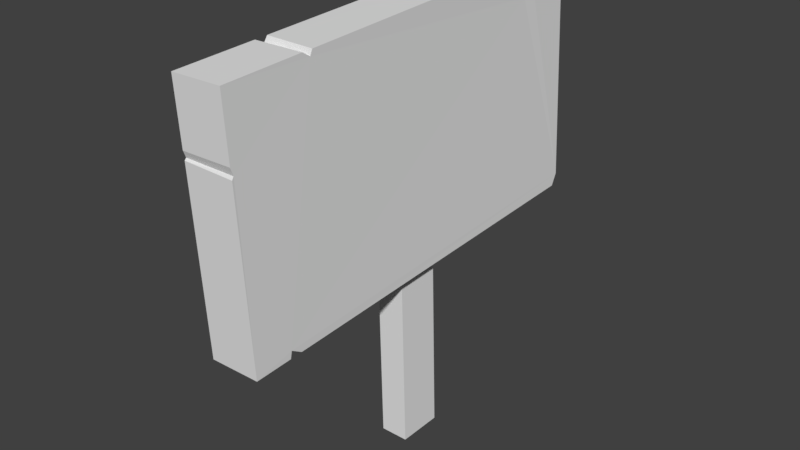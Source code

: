 # Source: sign.blend  (saved by Blender 2.79.7; exported with 4.5.12 LTS)
import bpy
from mathutils import Matrix  # noqa: F401  (used for matrix-valued properties, if any)

bpy.ops.wm.read_factory_settings(use_empty=True)
scene = bpy.context.scene
scene.name = 'Scene'

# ---- collections
col_collection_1 = bpy.data.collections.new('Collection 1'); scene.collection.children.link(col_collection_1)

# ---- materials (node trees are filled in below, after node groups)
mat_material = bpy.data.materials.new('Material')
mat_material.alpha_threshold = 0.0
mat_material.use_transparent_shadow = False
mat_material.roughness = 0.5
mat_material.line_color = (0.0, 0.0, 0.0, 1.0)

# ---- material node trees

# ---- world
world_world = bpy.data.worlds.new('World'); scene.world = world_world
world_world.color = (0.05088, 0.05088, 0.05088)
world_world.use_sun_shadow = False
world_world.sun_shadow_jitter_overblur = 0.0

# ---- meshes
me_cube = bpy.data.meshes.new('Cube')
me_cube.from_pydata([(0.02412, 0.1035, 0.7241), (0.02426, -0.07569, 0.7164), (-0.08575, -0.07569, 0.7145), (-0.08589, 0.1035, 0.7221), (0.05097, 0.8139, 1.728), (0.05227, -0.8695, 1.656), (-0.1477, -0.8695, 1.652), (-0.149, 0.8139, 1.724), (0.06851, 0.8285, 0.7572), (-0.1315, 0.8285, 0.7536), (0.06982, -0.8278, 0.685), (-0.1301, -0.8278, 0.6814), (0.05501, 0.08966, 0.01152), (-0.05501, 0.08966, 0.01152), (0.05501, -0.08966, 0.01152), (-0.05501, -0.08966, 0.01152), (0.0512, 0.5606, 1.715), (-0.1488, 0.5605, 1.711), (0.0511, 0.6038, 1.721), (-0.1489, 0.6053, 1.717), (0.05115, 0.5815, 1.585), (-0.1488, 0.5836, 1.582), (0.0697, -0.6792, 0.6914), (-0.1302, -0.7092, 0.6865), (0.06966, -0.6301, 0.6935), (-0.1303, -0.6225, 0.6902), (0.06968, -0.6736, 0.72), (-0.1303, -0.6848, 0.7159), (-0.1325, 0.853, 0.8131), (0.06767, 0.8536, 0.8036), (-0.1479, -0.55, 1.665), (0.05204, -0.5537, 1.669), (0.052, -0.5127, 1.67), (-0.148, -0.4995, 1.667), (0.05202, -0.5221, 1.649), (-0.148, -0.5137, 1.646), (-0.1433, -0.8591, 1.411), (0.05664, -0.8591, 1.414), (-0.1423, -0.8568, 1.379), (0.05779, -0.8564, 1.374), (-0.1429, -0.8498, 1.386), (0.05716, -0.8496, 1.385)], [], [(4, 7, 19, 18), (8, 29, 4, 18, 20, 16, 32, 34, 31, 5, 37, 41, 39, 10, 22, 26, 24), (10, 39, 38, 11), (11, 38, 40, 36, 6, 30, 35, 33, 17, 21, 19, 7, 28, 9, 25, 27, 23), (4, 29, 28, 7), (2, 3, 13, 15), (0, 3, 9, 8), (3, 2, 1, 0, 8, 24, 25, 9), (14, 15, 13, 12), (3, 0, 12, 13), (0, 1, 14, 12), (1, 2, 15, 14), (16, 17, 33, 32), (18, 19, 21, 20), (20, 21, 17, 16), (25, 24, 26, 27), (23, 22, 10, 11), (27, 26, 22, 23), (32, 33, 35, 34), (28, 29, 8, 9), (31, 30, 6, 5), (34, 35, 30, 31), (38, 39, 41, 40), (36, 37, 5, 6), (40, 41, 37, 36)])
me_cube.materials.append(mat_material)
me_cube.use_remesh_preserve_volume = False
me_cube.use_remesh_preserve_attributes = False
me_cube.use_mirror_vertex_groups = False
me_cube.update()

# ---- objects
ob_cube = bpy.data.objects.new('Cube', me_cube)

# ---- transforms, parenting, visibility, modifiers, constraints
ob_cube.location = (0.0, 0.0, 0.0)
ob_cube.lock_rotations_4d = False
ob_cube.empty_display_type = 'ARROWS'
ob_cube.lineart.crease_threshold = 0.0

# ---- collection membership
col_collection_1.objects.link(ob_cube)

# ---- scene / render settings (as saved in the file)
scene.frame_start = 1; scene.frame_end = 250; scene.frame_set(1)
scene.render.engine = 'BLENDER_EEVEE_NEXT'
scene.render.resolution_percentage = 50
scene.render.dither_intensity = 0.0
scene.cycles.use_denoising = False
scene.cycles.samples = 128
scene.cycles.sampling_pattern = 'TABULATED_SOBOL'
scene.cycles.use_adaptive_sampling = False
scene.cycles.use_light_tree = False
scene.view_settings.view_transform = 'Standard'
bpy.context.view_layer.update()

# ---- added for rendering (the .blend has no active camera and no usable light): camera, sun
cam_auto = bpy.data.cameras.new('AutoCamera')
cam_auto.lens = 50.0
cam_auto.sensor_width = 36.0
cam_auto.clip_end = 1000.0
ob_auto_camera = bpy.data.objects.new('AutoCamera', cam_auto)
scene.collection.objects.link(ob_auto_camera)
ob_auto_camera.location = (2.21967, -2.71906, 2.6771)
ob_auto_camera.rotation_euler = (1.09748, -7.21219e-08, 0.694738)
scene.camera = ob_auto_camera
light_auto_sun = bpy.data.lights.new('AutoSun', 'SUN')
light_auto_sun.energy = 3.0
light_auto_sun.angle = 0.0523599
ob_auto_sun = bpy.data.objects.new('AutoSun', light_auto_sun)
scene.collection.objects.link(ob_auto_sun)
ob_auto_sun.rotation_euler = (0.872665, 0.174533, 0.523599)
bpy.context.view_layer.update()

